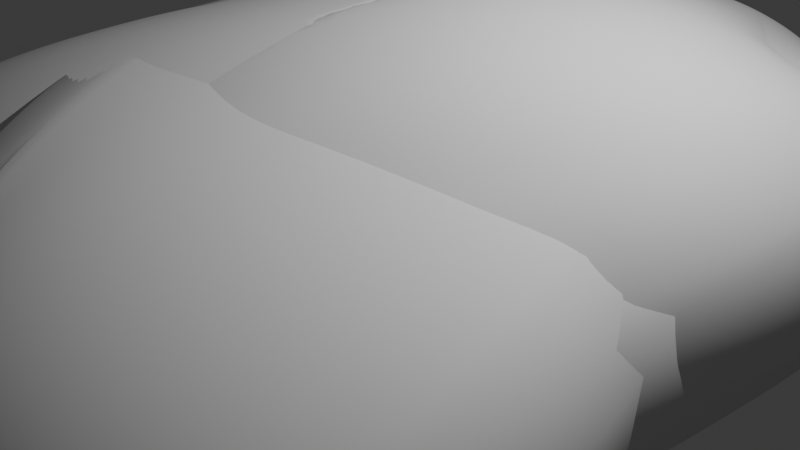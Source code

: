 # Source: untitled.blend  (saved by Blender 4.3.34; exported with 4.5.12 LTS)
import bpy
from mathutils import Matrix  # noqa: F401  (used for matrix-valued properties, if any)

bpy.ops.wm.read_factory_settings(use_empty=True)
scene = bpy.context.scene
scene.name = 'Scene'

# ---- collections
col_collection = bpy.data.collections.new('Collection'); scene.collection.children.link(col_collection)

# ---- world
world_world = bpy.data.worlds.new('World'); scene.world = world_world
world_world.use_nodes = True; world_world.node_tree.nodes.clear()
_N = world_world.node_tree.nodes; _L = world_world.node_tree.links
n0 = _N.new('ShaderNodeOutputWorld'); n0.name = 'World Output'; n0.location = (300, 300)
n1 = _N.new('ShaderNodeBackground'); n1.name = 'Background'; n1.location = (10, 300)
n1.inputs[0].default_value = (0.05088, 0.05088, 0.05088, 1.0)
_L.new(n1.outputs[0], n0.inputs[0])
n0.is_active_output = True
world_world.color = (0.05088, 0.05088, 0.05088)
world_world.sun_shadow_jitter_overblur = 0.0

# ---- cameras
cam_camera = bpy.data.cameras.new('Camera')
cam_camera.clip_end = 100.0
cam_camera.ortho_scale = 7.314

# ---- lights
light_light = bpy.data.lights.new('Light', 'POINT')
light_light.energy = 1000.0
light_light.shadow_soft_size = 0.1

# ---- meshes
me_rock_001 = bpy.data.meshes.new('rock.001')
me_rock_001.from_pydata([(-0.1353, 2.855, 0.5), (1.773, -3.971, -0.5), (2.201, 3.85, -0.5), (-2.407, 3.915, -0.5), (-2.324, -3.867, -0.5), (-0.1884, -2.552, 0.0), (1.194, -0.03517, 0.0), (-0.1559, 2.573, 0.0), (-1.642, -0.01955, 0.0), (1.226, 1.611, -0.5)], [], [(0, 1, 6), (0, 6, 2), (0, 2, 7), (0, 7, 3), (0, 3, 8), (0, 8, 4), (0, 4, 5), (0, 5, 1), (1, 9, 2), (2, 9, 3), (3, 9, 4), (4, 9, 1), (1, 2, 6), (2, 3, 7), (3, 4, 8), (4, 1, 5)])
me_rock_001.polygons.foreach_set('use_smooth', [True] * 16)
_k = {(0, 7): 0.66733, (2, 7): 0.47912, (0, 3): 0.57499, (3, 8): 0.5542, (4, 5): 0.41183, (1, 2): 0.58297, (2, 3): 0.60438, (3, 4): 0.67103}
me_rock_001.attributes.new('crease_edge', 'FLOAT', 'EDGE').data.foreach_set('value', [_k.get((min(e.vertices), max(e.vertices)), 0.0) for e in me_rock_001.edges])
_uv = me_rock_001.uv_layers.new(name='UVMap')
_uv.uv.foreach_set('vector', [0.0003754, 0.0003754, 0.1663, 0.1663, 0.0003754, 0.3322, 0.167, 0.0003754, 0.333, 0.1663, 0.167, 0.3322, 0.3337, 0.0003754, 0.4996, 0.1663, 0.3337, 0.3322, 0.0003754, 0.333, 0.1663, 0.4989, 0.0003754, 0.6648, 0.167, 0.333, 0.333, 0.4989, 0.167, 0.6648, 0.3337, 0.333, 0.4996, 0.4989, 0.3337, 0.6648, 0.5004, 0.0003754, 0.6663, 0.1663, 0.5004, 0.3322, 0.5004, 0.333, 0.6663, 0.4989, 0.5004, 0.6648, 0.667, 0.0003754, 0.833, 0.1663, 0.667, 0.3322, 0.667, 0.333, 0.833, 0.4989, 0.667, 0.6648, 0.0003754, 0.6655, 0.1663, 0.8315, 0.0003754, 0.9974, 0.167, 0.6655, 0.333, 0.8315, 0.167, 0.9974, 0.3337, 0.6655, 0.4996, 0.8315, 0.3337, 0.9974, 0.5004, 0.6655, 0.6663, 0.8315, 0.5004, 0.9974, 0.667, 0.6655, 0.833, 0.8315, 0.667, 0.9974, 0.8337, 0.0003754, 0.9996, 0.1663, 0.8337, 0.3322])
me_rock_001.update()
me_rock_003 = bpy.data.meshes.new('rock.003')
me_rock_003.from_pydata([(0.9097, 0.1105, 0.37), (2.536, -0.5479, -1.079), (2.328, 0.5531, -0.37), (-2.535, 1.141, -0.37), (-2.536, -0.6321, -0.4096), (-0.07973, -0.516, -0.0008471), (1.603, 0.01709, -0.23), (-0.2073, 0.423, -0.01258), (-1.691, 0.06451, -0.05844), (-0.7147, 0.0984, -0.8188)], [], [(0, 1, 6), (0, 6, 2), (0, 2, 7), (0, 7, 3), (0, 3, 8), (0, 8, 4), (0, 4, 5), (0, 5, 1), (1, 9, 2), (2, 9, 3), (3, 9, 4), (4, 9, 1), (1, 2, 6), (2, 3, 7), (3, 4, 8), (4, 1, 5)])
me_rock_003.polygons.foreach_set('use_smooth', [True] * 16)
_k = {(0, 7): 0.35544, (2, 7): 0.36407, (0, 3): 0.30325, (3, 8): 0.67447, (4, 5): 0.37737, (1, 2): 0.62838, (2, 3): 0.54157, (3, 4): 0.45983}
me_rock_003.attributes.new('crease_edge', 'FLOAT', 'EDGE').data.foreach_set('value', [_k.get((min(e.vertices), max(e.vertices)), 0.0) for e in me_rock_003.edges])
_uv = me_rock_003.uv_layers.new(name='UVMap')
_uv.uv.foreach_set('vector', [0.0003754, 0.0003754, 0.1663, 0.1663, 0.0003754, 0.3322, 0.167, 0.0003754, 0.333, 0.1663, 0.167, 0.3322, 0.3337, 0.0003754, 0.4996, 0.1663, 0.3337, 0.3322, 0.0003754, 0.333, 0.1663, 0.4989, 0.0003754, 0.6648, 0.167, 0.333, 0.333, 0.4989, 0.167, 0.6648, 0.3337, 0.333, 0.4996, 0.4989, 0.3337, 0.6648, 0.5004, 0.0003754, 0.6663, 0.1663, 0.5004, 0.3322, 0.5004, 0.333, 0.6663, 0.4989, 0.5004, 0.6648, 0.667, 0.0003754, 0.833, 0.1663, 0.667, 0.3322, 0.667, 0.333, 0.833, 0.4989, 0.667, 0.6648, 0.0003754, 0.6655, 0.1663, 0.8315, 0.0003754, 0.9974, 0.167, 0.6655, 0.333, 0.8315, 0.167, 0.9974, 0.3337, 0.6655, 0.4996, 0.8315, 0.3337, 0.9974, 0.5004, 0.6655, 0.6663, 0.8315, 0.5004, 0.9974, 0.667, 0.6655, 0.833, 0.8315, 0.667, 0.9974, 0.8337, 0.0003754, 0.9996, 0.1663, 0.8337, 0.3322])
me_rock_003.update()
me_rock_004 = bpy.data.meshes.new('rock.004')
me_rock_004.from_pydata([(0.9097, 0.1105, 0.37), (2.536, -0.5479, -1.079), (2.328, 0.5531, -0.37), (-2.535, 1.141, -0.37), (-2.536, -0.6321, -0.4096), (-0.07973, -0.516, -0.0008471), (1.603, 0.01709, -0.23), (-0.2073, 0.423, -0.01258), (-1.691, 0.06451, -0.05844), (-0.7147, 0.0984, -0.8188)], [], [(0, 1, 6), (0, 6, 2), (0, 2, 7), (0, 7, 3), (0, 3, 8), (0, 8, 4), (0, 4, 5), (0, 5, 1), (1, 9, 2), (2, 9, 3), (3, 9, 4), (4, 9, 1), (1, 2, 6), (2, 3, 7), (3, 4, 8), (4, 1, 5)])
me_rock_004.polygons.foreach_set('use_smooth', [True] * 16)
_k = {(0, 7): 0.35544, (2, 7): 0.36407, (0, 3): 0.30325, (3, 8): 0.67447, (4, 5): 0.37737, (1, 2): 0.62838, (2, 3): 0.54157, (3, 4): 0.45983}
me_rock_004.attributes.new('crease_edge', 'FLOAT', 'EDGE').data.foreach_set('value', [_k.get((min(e.vertices), max(e.vertices)), 0.0) for e in me_rock_004.edges])
_uv = me_rock_004.uv_layers.new(name='UVMap')
_uv.uv.foreach_set('vector', [0.0003754, 0.0003754, 0.1663, 0.1663, 0.0003754, 0.3322, 0.167, 0.0003754, 0.333, 0.1663, 0.167, 0.3322, 0.3337, 0.0003754, 0.4996, 0.1663, 0.3337, 0.3322, 0.0003754, 0.333, 0.1663, 0.4989, 0.0003754, 0.6648, 0.167, 0.333, 0.333, 0.4989, 0.167, 0.6648, 0.3337, 0.333, 0.4996, 0.4989, 0.3337, 0.6648, 0.5004, 0.0003754, 0.6663, 0.1663, 0.5004, 0.3322, 0.5004, 0.333, 0.6663, 0.4989, 0.5004, 0.6648, 0.667, 0.0003754, 0.833, 0.1663, 0.667, 0.3322, 0.667, 0.333, 0.833, 0.4989, 0.667, 0.6648, 0.0003754, 0.6655, 0.1663, 0.8315, 0.0003754, 0.9974, 0.167, 0.6655, 0.333, 0.8315, 0.167, 0.9974, 0.3337, 0.6655, 0.4996, 0.8315, 0.3337, 0.9974, 0.5004, 0.6655, 0.6663, 0.8315, 0.5004, 0.9974, 0.667, 0.6655, 0.833, 0.8315, 0.667, 0.9974, 0.8337, 0.0003754, 0.9996, 0.1663, 0.8337, 0.3322])
me_rock_004.update()

# ---- objects
ob_light = bpy.data.objects.new('Light', light_light)
ob_camera = bpy.data.objects.new('Camera', cam_camera)
ob_rock_001 = bpy.data.objects.new('rock.001', me_rock_001)
ob_rock_003 = bpy.data.objects.new('rock.003', me_rock_003)
ob_rock_002 = bpy.data.objects.new('rock.002', me_rock_004)

# ---- transforms, parenting, visibility, modifiers, constraints
ob_light.location = (4.076, 1.005, 5.904)
ob_light.rotation_euler = (0.6503, 0.05522, 1.866)
ob_light.lock_rotations_4d = False
ob_light.empty_display_type = 'ARROWS'
ob_light.color = (0.0, 0.0, 0.0, 0.0)
ob_light.lineart.crease_threshold = 0.0
ob_camera.location = (7.359, -6.926, 4.958)
ob_camera.rotation_euler = (1.109, 0.0, 0.8149)
ob_camera.lock_rotations_4d = False
ob_camera.empty_display_type = 'ARROWS'
ob_camera.color = (0.0, 0.0, 0.0, 0.0)
ob_camera.display_type = 'WIRE'
ob_camera.lineart.crease_threshold = 0.0
ob_rock_001.location = (0.0, 0.0, 0.0)
_m = ob_rock_001.modifiers.new('Subsurf', 'SUBSURF')
_m.levels = 2
_m.render_levels = 3
_m = ob_rock_001.modifiers.new('Subsurf.001', 'SUBSURF')
_m.levels = 2
_m.render_levels = 3
_m = ob_rock_001.modifiers.new('Displace', 'DISPLACE')
_m.mid_level = 0.0
_m.strength = 0.01404
_m = ob_rock_001.modifiers.new('Displace.001', 'DISPLACE')
_m.mid_level = 0.0
_m.strength = 1.422
_m = ob_rock_001.modifiers.new('Displace.002', 'DISPLACE')
_m.strength = 0.1592
_m = ob_rock_001.modifiers.new('Displace.003', 'DISPLACE')
_m.strength = 0.09173
ob_rock_003.location = (-0.1977, -0.2063, 0.4253)
ob_rock_003.rotation_euler = (0.0, -0.0, -0.4108)
ob_rock_003.scale = (0.8204, 2.554, 1.091)
_m = ob_rock_003.modifiers.new('Subsurf', 'SUBSURF')
_m.levels = 3
_m.render_levels = 3
_m = ob_rock_003.modifiers.new('Subsurf.001', 'SUBSURF')
_m.levels = 3
_m.render_levels = 3
_m = ob_rock_003.modifiers.new('Displace', 'DISPLACE')
_m.mid_level = 0.0
_m.strength = 0.02041
_m = ob_rock_003.modifiers.new('Displace.001', 'DISPLACE')
_m.mid_level = 0.0
_m.strength = 1.487
_m = ob_rock_003.modifiers.new('Displace.002', 'DISPLACE')
_m.strength = 0.0843
_m = ob_rock_003.modifiers.new('Displace.003', 'DISPLACE')
_m.strength = 0.07127
ob_rock_002.location = (-0.1147, -0.4658, -0.6941)
ob_rock_002.rotation_euler = (-3.153, -0.1242, 3.517)
ob_rock_002.scale = (0.8204, 2.554, 1.091)
_m = ob_rock_002.modifiers.new('Subsurf', 'SUBSURF')
_m.levels = 3
_m.render_levels = 3
_m = ob_rock_002.modifiers.new('Subsurf.001', 'SUBSURF')
_m.levels = 3
_m.render_levels = 3
_m = ob_rock_002.modifiers.new('Displace', 'DISPLACE')
_m.mid_level = 0.0
_m.strength = 0.02041
_m = ob_rock_002.modifiers.new('Displace.001', 'DISPLACE')
_m.mid_level = 0.0
_m.strength = 1.487
_m = ob_rock_002.modifiers.new('Displace.002', 'DISPLACE')
_m.strength = 0.0843
_m = ob_rock_002.modifiers.new('Displace.003', 'DISPLACE')
_m.strength = 0.07127

# ---- collection membership
col_collection.objects.link(ob_light)
col_collection.objects.link(ob_camera)
col_collection.objects.link(ob_rock_001)
col_collection.objects.link(ob_rock_003)
col_collection.objects.link(ob_rock_002)

# ---- scene / render settings (as saved in the file)
scene.camera = ob_camera
scene.frame_start = 1; scene.frame_end = 250; scene.frame_set(1)
scene.render.engine = 'BLENDER_EEVEE_NEXT'
bpy.context.view_layer.update()
